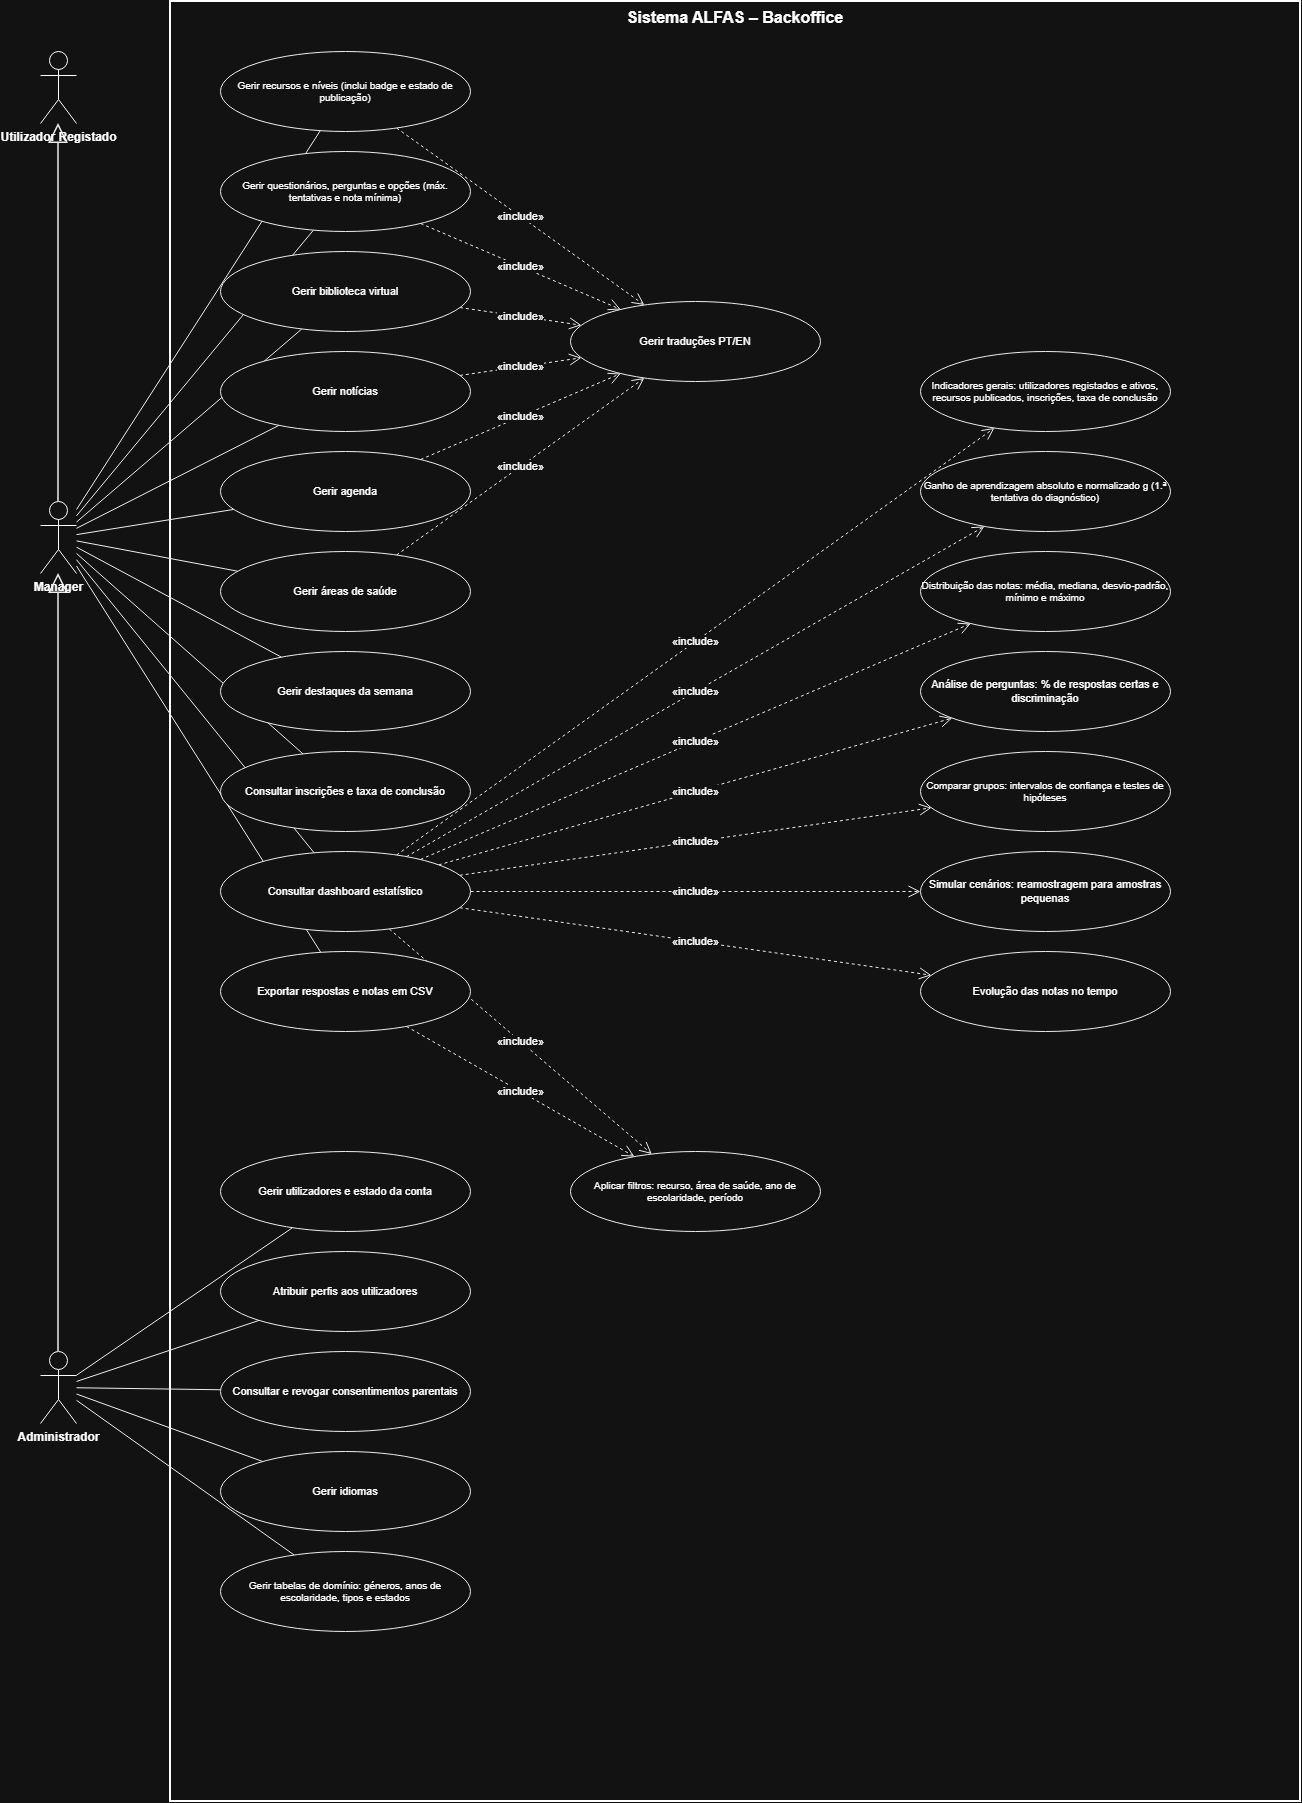

The diagram above was exported from draw.io. Its source (the exported page's mxGraphModel, read from the mxfile embedded in the PNG):
<mxGraphModel dx="3288" dy="1826" grid="1" gridSize="10" guides="1" tooltips="1" connect="1" arrows="1" fold="1" page="1" pageScale="1" pageWidth="1900" pageHeight="1700" math="0" shadow="0">
  <root>
    <mxCell id="0" />
    <mxCell id="1" parent="0" />
    <mxCell id="b0" parent="1" style="rounded=0;whiteSpace=wrap;html=1;fillColor=none;verticalAlign=top;fontStyle=1;fontSize=16;strokeWidth=2;" value="Sistema ALFAS – Backoffice" vertex="1">
      <mxGeometry height="1800" width="1130" x="200" y="20" as="geometry" />
    </mxCell>
    <mxCell id="n30" edge="1" parent="1" source="n4" style="endArrow=block;endFill=0;endSize=16;html=1;strokeColor=#000000;strokeWidth=1.5;" target="n3" value="">
      <mxGeometry relative="1" as="geometry" />
    </mxCell>
    <mxCell id="n31" edge="1" parent="1" source="n5" style="endArrow=block;endFill=0;endSize=16;html=1;strokeColor=#000000;strokeWidth=1.5;" target="n4" value="">
      <mxGeometry relative="1" as="geometry" />
    </mxCell>
    <mxCell id="n32" edge="1" parent="1" source="n4" style="endArrow=none;html=1;strokeColor=#000000;" target="n6" value="">
      <mxGeometry relative="1" as="geometry" />
    </mxCell>
    <mxCell id="n33" edge="1" parent="1" source="n4" style="endArrow=none;html=1;strokeColor=#000000;" target="n7" value="">
      <mxGeometry relative="1" as="geometry" />
    </mxCell>
    <mxCell id="n34" edge="1" parent="1" source="n4" style="endArrow=none;html=1;strokeColor=#000000;" target="n8" value="">
      <mxGeometry relative="1" as="geometry" />
    </mxCell>
    <mxCell id="n35" edge="1" parent="1" source="n4" style="endArrow=none;html=1;strokeColor=#000000;" target="n9" value="">
      <mxGeometry relative="1" as="geometry" />
    </mxCell>
    <mxCell id="n36" edge="1" parent="1" source="n4" style="endArrow=none;html=1;strokeColor=#000000;" target="n10" value="">
      <mxGeometry relative="1" as="geometry" />
    </mxCell>
    <mxCell id="n37" edge="1" parent="1" source="n4" style="endArrow=none;html=1;strokeColor=#000000;" target="n11" value="">
      <mxGeometry relative="1" as="geometry" />
    </mxCell>
    <mxCell id="n38" edge="1" parent="1" source="n4" style="endArrow=none;html=1;strokeColor=#000000;" target="n12" value="">
      <mxGeometry relative="1" as="geometry" />
    </mxCell>
    <mxCell id="n39" edge="1" parent="1" source="n4" style="endArrow=none;html=1;strokeColor=#000000;" target="n13" value="">
      <mxGeometry relative="1" as="geometry" />
    </mxCell>
    <mxCell id="n40" edge="1" parent="1" source="n4" style="endArrow=none;html=1;strokeColor=#000000;" target="n14" value="">
      <mxGeometry relative="1" as="geometry" />
    </mxCell>
    <mxCell id="n41" edge="1" parent="1" source="n4" style="endArrow=none;html=1;strokeColor=#000000;" target="n15" value="">
      <mxGeometry relative="1" as="geometry" />
    </mxCell>
    <mxCell id="n42" edge="1" parent="1" source="n5" style="endArrow=none;html=1;strokeColor=#000000;" target="n25" value="">
      <mxGeometry relative="1" as="geometry" />
    </mxCell>
    <mxCell id="n43" edge="1" parent="1" source="n5" style="endArrow=none;html=1;strokeColor=#000000;" target="n26" value="">
      <mxGeometry relative="1" as="geometry" />
    </mxCell>
    <mxCell id="n44" edge="1" parent="1" source="n5" style="endArrow=none;html=1;strokeColor=#000000;" target="n27" value="">
      <mxGeometry relative="1" as="geometry" />
    </mxCell>
    <mxCell id="n45" edge="1" parent="1" source="n5" style="endArrow=none;html=1;strokeColor=#000000;" target="n28" value="">
      <mxGeometry relative="1" as="geometry" />
    </mxCell>
    <mxCell id="n46" edge="1" parent="1" source="n5" style="endArrow=none;html=1;strokeColor=#000000;" target="n29" value="">
      <mxGeometry relative="1" as="geometry" />
    </mxCell>
    <mxCell id="n47" edge="1" parent="1" source="n6" style="endArrow=open;endSize=10;dashed=1;html=1;strokeColor=#000000;labelBackgroundColor=#ffffff;fontSize=11;" target="n16" value="«include»">
      <mxGeometry relative="1" as="geometry" />
    </mxCell>
    <mxCell id="n48" edge="1" parent="1" source="n7" style="endArrow=open;endSize=10;dashed=1;html=1;strokeColor=#000000;labelBackgroundColor=#ffffff;fontSize=11;" target="n16" value="«include»">
      <mxGeometry relative="1" as="geometry" />
    </mxCell>
    <mxCell id="n49" edge="1" parent="1" source="n8" style="endArrow=open;endSize=10;dashed=1;html=1;strokeColor=#000000;labelBackgroundColor=#ffffff;fontSize=11;" target="n16" value="«include»">
      <mxGeometry relative="1" as="geometry" />
    </mxCell>
    <mxCell id="n50" edge="1" parent="1" source="n9" style="endArrow=open;endSize=10;dashed=1;html=1;strokeColor=#000000;labelBackgroundColor=#ffffff;fontSize=11;" target="n16" value="«include»">
      <mxGeometry relative="1" as="geometry" />
    </mxCell>
    <mxCell id="n51" edge="1" parent="1" source="n10" style="endArrow=open;endSize=10;dashed=1;html=1;strokeColor=#000000;labelBackgroundColor=#ffffff;fontSize=11;" target="n16" value="«include»">
      <mxGeometry relative="1" as="geometry" />
    </mxCell>
    <mxCell id="n52" edge="1" parent="1" source="n11" style="endArrow=open;endSize=10;dashed=1;html=1;strokeColor=#000000;labelBackgroundColor=#ffffff;fontSize=11;" target="n16" value="«include»">
      <mxGeometry relative="1" as="geometry" />
    </mxCell>
    <mxCell id="n53" edge="1" parent="1" source="n14" style="endArrow=open;endSize=10;dashed=1;html=1;strokeColor=#000000;labelBackgroundColor=#ffffff;fontSize=11;" target="n18" value="«include»">
      <mxGeometry relative="1" as="geometry" />
    </mxCell>
    <mxCell id="n54" edge="1" parent="1" source="n14" style="endArrow=open;endSize=10;dashed=1;html=1;strokeColor=#000000;labelBackgroundColor=#ffffff;fontSize=11;" target="n19" value="«include»">
      <mxGeometry relative="1" as="geometry" />
    </mxCell>
    <mxCell id="n55" edge="1" parent="1" source="n14" style="endArrow=open;endSize=10;dashed=1;html=1;strokeColor=#000000;labelBackgroundColor=#ffffff;fontSize=11;" target="n20" value="«include»">
      <mxGeometry relative="1" as="geometry" />
    </mxCell>
    <mxCell id="n56" edge="1" parent="1" source="n14" style="endArrow=open;endSize=10;dashed=1;html=1;strokeColor=#000000;labelBackgroundColor=#ffffff;fontSize=11;" target="n21" value="«include»">
      <mxGeometry relative="1" as="geometry" />
    </mxCell>
    <mxCell id="n57" edge="1" parent="1" source="n14" style="endArrow=open;endSize=10;dashed=1;html=1;strokeColor=#000000;labelBackgroundColor=#ffffff;fontSize=11;" target="n22" value="«include»">
      <mxGeometry relative="1" as="geometry" />
    </mxCell>
    <mxCell id="n58" edge="1" parent="1" source="n14" style="endArrow=open;endSize=10;dashed=1;html=1;strokeColor=#000000;labelBackgroundColor=#ffffff;fontSize=11;" target="n23" value="«include»">
      <mxGeometry relative="1" as="geometry" />
    </mxCell>
    <mxCell id="n59" edge="1" parent="1" source="n14" style="endArrow=open;endSize=10;dashed=1;html=1;strokeColor=#000000;labelBackgroundColor=#ffffff;fontSize=11;" target="n24" value="«include»">
      <mxGeometry relative="1" as="geometry" />
    </mxCell>
    <mxCell id="n60" edge="1" parent="1" source="n14" style="endArrow=open;endSize=10;dashed=1;html=1;strokeColor=#000000;labelBackgroundColor=#ffffff;fontSize=11;" target="n17" value="«include»">
      <mxGeometry relative="1" as="geometry" />
    </mxCell>
    <mxCell id="n61" edge="1" parent="1" source="n15" style="endArrow=open;endSize=10;dashed=1;html=1;strokeColor=#000000;labelBackgroundColor=#ffffff;fontSize=11;" target="n17" value="«include»">
      <mxGeometry relative="1" as="geometry" />
    </mxCell>
    <mxCell id="n3" parent="1" style="shape=umlActor;verticalLabelPosition=bottom;verticalAlign=top;html=1;outlineConnect=0;fontStyle=1;fontSize=12;" value="Utilizador Registado" vertex="1">
      <mxGeometry height="72" width="36" x="70" y="70" as="geometry" />
    </mxCell>
    <mxCell id="n4" parent="1" style="shape=umlActor;verticalLabelPosition=bottom;verticalAlign=top;html=1;outlineConnect=0;fontStyle=1;fontSize=12;" value="Manager" vertex="1">
      <mxGeometry height="72" width="36" x="70" y="520" as="geometry" />
    </mxCell>
    <mxCell id="n5" parent="1" style="shape=umlActor;verticalLabelPosition=bottom;verticalAlign=top;html=1;outlineConnect=0;fontStyle=1;fontSize=12;" value="Administrador" vertex="1">
      <mxGeometry height="72" width="36" x="70" y="1370" as="geometry" />
    </mxCell>
    <mxCell id="n6" parent="1" style="ellipse;whiteSpace=wrap;html=1;fillColor=#ffffff;strokeColor=#000000;fontSize=10;" value="Gerir recursos e níveis (inclui badge e estado de publicação)" vertex="1">
      <mxGeometry height="80" width="250" x="250" y="70" as="geometry" />
    </mxCell>
    <mxCell id="n7" parent="1" style="ellipse;whiteSpace=wrap;html=1;fillColor=#ffffff;strokeColor=#000000;fontSize=10;" value="Gerir questionários, perguntas e opções (máx. tentativas e nota mínima)" vertex="1">
      <mxGeometry height="80" width="250" x="250" y="170" as="geometry" />
    </mxCell>
    <mxCell id="n8" parent="1" style="ellipse;whiteSpace=wrap;html=1;fillColor=#ffffff;strokeColor=#000000;fontSize=11;" value="Gerir biblioteca virtual" vertex="1">
      <mxGeometry height="80" width="250" x="250" y="270" as="geometry" />
    </mxCell>
    <mxCell id="n9" parent="1" style="ellipse;whiteSpace=wrap;html=1;fillColor=#ffffff;strokeColor=#000000;fontSize=11;" value="Gerir notícias" vertex="1">
      <mxGeometry height="80" width="250" x="250" y="370" as="geometry" />
    </mxCell>
    <mxCell id="n10" parent="1" style="ellipse;whiteSpace=wrap;html=1;fillColor=#ffffff;strokeColor=#000000;fontSize=11;" value="Gerir agenda" vertex="1">
      <mxGeometry height="80" width="250" x="250" y="470" as="geometry" />
    </mxCell>
    <mxCell id="n11" parent="1" style="ellipse;whiteSpace=wrap;html=1;fillColor=#ffffff;strokeColor=#000000;fontSize=11;" value="Gerir áreas de saúde" vertex="1">
      <mxGeometry height="80" width="250" x="250" y="570" as="geometry" />
    </mxCell>
    <mxCell id="n12" parent="1" style="ellipse;whiteSpace=wrap;html=1;fillColor=#ffffff;strokeColor=#000000;fontSize=11;" value="Gerir destaques da semana" vertex="1">
      <mxGeometry height="80" width="250" x="250" y="670" as="geometry" />
    </mxCell>
    <mxCell id="n13" parent="1" style="ellipse;whiteSpace=wrap;html=1;fillColor=#ffffff;strokeColor=#000000;fontSize=11;" value="Consultar inscrições e taxa de conclusão" vertex="1">
      <mxGeometry height="80" width="250" x="250" y="770" as="geometry" />
    </mxCell>
    <mxCell id="n14" parent="1" style="ellipse;whiteSpace=wrap;html=1;fillColor=#ffffff;strokeColor=#000000;fontSize=11;" value="Consultar dashboard estatístico" vertex="1">
      <mxGeometry height="80" width="250" x="250" y="870" as="geometry" />
    </mxCell>
    <mxCell id="n15" parent="1" style="ellipse;whiteSpace=wrap;html=1;fillColor=#ffffff;strokeColor=#000000;fontSize=11;" value="Exportar respostas e notas em CSV" vertex="1">
      <mxGeometry height="80" width="250" x="250" y="970" as="geometry" />
    </mxCell>
    <mxCell id="n16" parent="1" style="ellipse;whiteSpace=wrap;html=1;fillColor=#ffffff;strokeColor=#000000;fontSize=11;" value="Gerir traduções PT/EN" vertex="1">
      <mxGeometry height="80" width="250" x="600" y="320" as="geometry" />
    </mxCell>
    <mxCell id="n17" parent="1" style="ellipse;whiteSpace=wrap;html=1;fillColor=#ffffff;strokeColor=#000000;fontSize=10;" value="Aplicar filtros: recurso, área de saúde, ano de escolaridade, período" vertex="1">
      <mxGeometry height="80" width="250" x="600" y="1170" as="geometry" />
    </mxCell>
    <mxCell id="n18" parent="1" style="ellipse;whiteSpace=wrap;html=1;fillColor=#ffffff;strokeColor=#000000;fontSize=10;" value="Indicadores gerais: utilizadores registados e ativos, recursos publicados, inscrições, taxa de conclusão" vertex="1">
      <mxGeometry height="80" width="250" x="950" y="370" as="geometry" />
    </mxCell>
    <mxCell id="n19" parent="1" style="ellipse;whiteSpace=wrap;html=1;fillColor=#ffffff;strokeColor=#000000;fontSize=10;" value="Ganho de aprendizagem absoluto e normalizado g (1.ª tentativa do diagnóstico)" vertex="1">
      <mxGeometry height="80" width="250" x="950" y="470" as="geometry" />
    </mxCell>
    <mxCell id="n20" parent="1" style="ellipse;whiteSpace=wrap;html=1;fillColor=#ffffff;strokeColor=#000000;fontSize=10;" value="Distribuição das notas: média, mediana, desvio-padrão, mínimo e máximo" vertex="1">
      <mxGeometry height="80" width="250" x="950" y="570" as="geometry" />
    </mxCell>
    <mxCell id="n21" parent="1" style="ellipse;whiteSpace=wrap;html=1;fillColor=#ffffff;strokeColor=#000000;fontSize=11;" value="Análise de perguntas: % de respostas certas e discriminação" vertex="1">
      <mxGeometry height="80" width="250" x="950" y="670" as="geometry" />
    </mxCell>
    <mxCell id="n22" parent="1" style="ellipse;whiteSpace=wrap;html=1;fillColor=#ffffff;strokeColor=#000000;fontSize=10;" value="Comparar grupos: intervalos de confiança e testes de hipóteses" vertex="1">
      <mxGeometry height="80" width="250" x="950" y="770" as="geometry" />
    </mxCell>
    <mxCell id="n23" parent="1" style="ellipse;whiteSpace=wrap;html=1;fillColor=#ffffff;strokeColor=#000000;fontSize=11;" value="Simular cenários: reamostragem para amostras pequenas" vertex="1">
      <mxGeometry height="80" width="250" x="950" y="870" as="geometry" />
    </mxCell>
    <mxCell id="n24" parent="1" style="ellipse;whiteSpace=wrap;html=1;fillColor=#ffffff;strokeColor=#000000;fontSize=11;" value="Evolução das notas no tempo" vertex="1">
      <mxGeometry height="80" width="250" x="950" y="970" as="geometry" />
    </mxCell>
    <mxCell id="n25" parent="1" style="ellipse;whiteSpace=wrap;html=1;fillColor=#ffffff;strokeColor=#000000;fontSize=11;" value="Gerir utilizadores e estado da conta" vertex="1">
      <mxGeometry height="80" width="250" x="250" y="1170" as="geometry" />
    </mxCell>
    <mxCell id="n26" parent="1" style="ellipse;whiteSpace=wrap;html=1;fillColor=#ffffff;strokeColor=#000000;fontSize=11;" value="Atribuir perfis aos utilizadores" vertex="1">
      <mxGeometry height="80" width="250" x="250" y="1270" as="geometry" />
    </mxCell>
    <mxCell id="n27" parent="1" style="ellipse;whiteSpace=wrap;html=1;fillColor=#ffffff;strokeColor=#000000;fontSize=11;" value="Consultar e revogar consentimentos parentais" vertex="1">
      <mxGeometry height="80" width="250" x="250" y="1370" as="geometry" />
    </mxCell>
    <mxCell id="n28" parent="1" style="ellipse;whiteSpace=wrap;html=1;fillColor=#ffffff;strokeColor=#000000;fontSize=11;" value="Gerir idiomas" vertex="1">
      <mxGeometry height="80" width="250" x="250" y="1470" as="geometry" />
    </mxCell>
    <mxCell id="n29" parent="1" style="ellipse;whiteSpace=wrap;html=1;fillColor=#ffffff;strokeColor=#000000;fontSize=10;" value="Gerir tabelas de domínio: géneros, anos de escolaridade, tipos e estados" vertex="1">
      <mxGeometry height="80" width="250" x="250" y="1570" as="geometry" />
    </mxCell>
  </root>
</mxGraphModel>